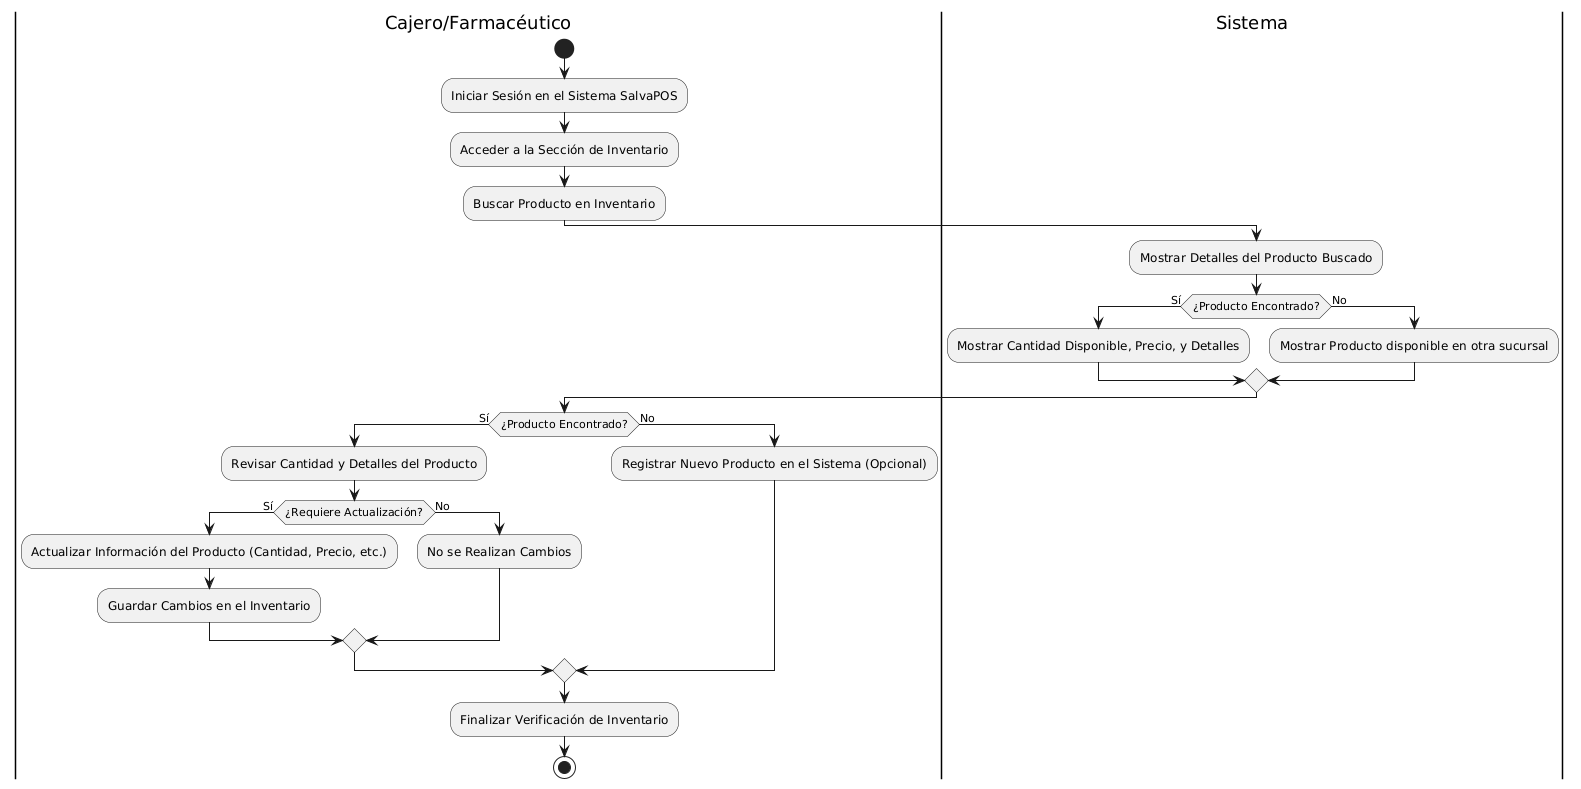

The diagram above was rendered by PlantUML. Its source (embedded in the PNG):
@startuml
|Cajero/Farmacéutico|
start
:Iniciar Sesión en el Sistema SalvaPOS;
:Acceder a la Sección de Inventario;
:Buscar Producto en Inventario;

|Sistema|
:Mostrar Detalles del Producto Buscado;
if (¿Producto Encontrado?) then (Sí)
  :Mostrar Cantidad Disponible, Precio, y Detalles;
else (No)
  :Mostrar Producto disponible en otra sucursal;
endif

|Cajero/Farmacéutico|
if (¿Producto Encontrado?) then (Sí)
  :Revisar Cantidad y Detalles del Producto;
  if (¿Requiere Actualización?) then (Sí)
    :Actualizar Información del Producto (Cantidad, Precio, etc.);
    :Guardar Cambios en el Inventario;
  else (No)
    :No se Realizan Cambios;
  endif
else (No)
  :Registrar Nuevo Producto en el Sistema (Opcional);
endif
:Finalizar Verificación de Inventario;
stop
@enduml